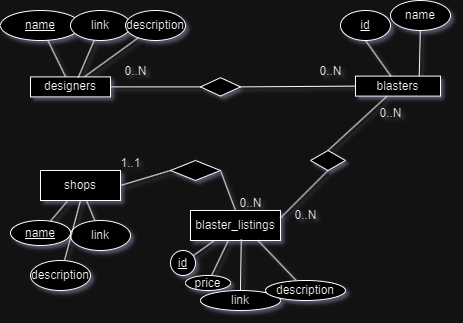

The diagram above was exported from draw.io. Its source (the exported page's mxGraphModel, read from the mxfile embedded in the PNG):
<mxGraphModel dx="662" dy="353" grid="1" gridSize="10" guides="1" tooltips="1" connect="1" arrows="1" fold="1" page="1" pageScale="1" pageWidth="850" pageHeight="1100" math="0" shadow="1">
  <root>
    <mxCell id="0" />
    <mxCell id="1" parent="0" />
    <mxCell id="3hl7cFS-K8GNGfFw6mI9-3" value="" style="rounded=0;orthogonalLoop=1;jettySize=auto;html=1;endArrow=none;endFill=0;" parent="1" source="3hl7cFS-K8GNGfFw6mI9-1" target="3hl7cFS-K8GNGfFw6mI9-2" edge="1">
      <mxGeometry relative="1" as="geometry" />
    </mxCell>
    <mxCell id="7mRlxiWVUr4tO_FYAmdJ-11" value="" style="rounded=0;orthogonalLoop=1;jettySize=auto;html=1;endArrow=none;endFill=0;entryX=0;entryY=0.5;entryDx=0;entryDy=0;" parent="1" source="3hl7cFS-K8GNGfFw6mI9-1" target="7mRlxiWVUr4tO_FYAmdJ-9" edge="1">
      <mxGeometry relative="1" as="geometry" />
    </mxCell>
    <mxCell id="DZtyibXecPL0K3rIrzlG-8" style="rounded=0;orthogonalLoop=1;jettySize=auto;html=1;endArrow=none;endFill=0;" parent="1" source="3hl7cFS-K8GNGfFw6mI9-1" target="DZtyibXecPL0K3rIrzlG-9" edge="1">
      <mxGeometry relative="1" as="geometry">
        <mxPoint x="140" y="70" as="targetPoint" />
      </mxGeometry>
    </mxCell>
    <mxCell id="3hl7cFS-K8GNGfFw6mI9-1" value="designers" style="rounded=0;whiteSpace=wrap;html=1;" parent="1" vertex="1">
      <mxGeometry x="30" y="106.4" width="80" height="20" as="geometry" />
    </mxCell>
    <mxCell id="3hl7cFS-K8GNGfFw6mI9-2" value="&lt;u&gt;name&lt;/u&gt;" style="ellipse;whiteSpace=wrap;html=1;rounded=0;" parent="1" vertex="1">
      <mxGeometry y="40" width="80" height="30" as="geometry" />
    </mxCell>
    <mxCell id="7mRlxiWVUr4tO_FYAmdJ-5" style="rounded=0;orthogonalLoop=1;jettySize=auto;html=1;endArrow=none;endFill=0;entryX=0.596;entryY=0.032;entryDx=0;entryDy=0;entryPerimeter=0;" parent="1" source="7mRlxiWVUr4tO_FYAmdJ-4" target="3hl7cFS-K8GNGfFw6mI9-1" edge="1">
      <mxGeometry relative="1" as="geometry">
        <mxPoint x="149.9999999999999" y="160" as="targetPoint" />
      </mxGeometry>
    </mxCell>
    <mxCell id="7mRlxiWVUr4tO_FYAmdJ-4" value="link" style="ellipse;whiteSpace=wrap;html=1;" parent="1" vertex="1">
      <mxGeometry x="70" y="40" width="60" height="30" as="geometry" />
    </mxCell>
    <mxCell id="LDvFnLhQpbpHu-sAu5eW-1" style="rounded=0;orthogonalLoop=1;jettySize=auto;html=1;exitX=0.75;exitY=0;exitDx=0;exitDy=0;endArrow=none;endFill=0;" parent="1" source="7mRlxiWVUr4tO_FYAmdJ-6" target="LDvFnLhQpbpHu-sAu5eW-2" edge="1">
      <mxGeometry relative="1" as="geometry">
        <mxPoint x="470" y="180" as="targetPoint" />
      </mxGeometry>
    </mxCell>
    <mxCell id="DZtyibXecPL0K3rIrzlG-34" value="" style="rounded=0;orthogonalLoop=1;jettySize=auto;html=1;endArrow=none;endFill=0;entryX=0.5;entryY=0;entryDx=0;entryDy=0;" parent="1" source="7mRlxiWVUr4tO_FYAmdJ-6" target="DZtyibXecPL0K3rIrzlG-33" edge="1">
      <mxGeometry relative="1" as="geometry" />
    </mxCell>
    <mxCell id="7mRlxiWVUr4tO_FYAmdJ-6" value="blasters" style="rounded=0;whiteSpace=wrap;html=1;" parent="1" vertex="1">
      <mxGeometry x="355" y="105.61" width="85" height="20" as="geometry" />
    </mxCell>
    <mxCell id="7mRlxiWVUr4tO_FYAmdJ-8" value="" style="rounded=0;orthogonalLoop=1;jettySize=auto;html=1;endArrow=none;endFill=0;exitX=0.5;exitY=1;exitDx=0;exitDy=0;" parent="1" source="7mRlxiWVUr4tO_FYAmdJ-7" target="7mRlxiWVUr4tO_FYAmdJ-6" edge="1">
      <mxGeometry relative="1" as="geometry">
        <mxPoint x="447.4376695296637" y="190.0033982822016" as="sourcePoint" />
      </mxGeometry>
    </mxCell>
    <mxCell id="7mRlxiWVUr4tO_FYAmdJ-7" value="&lt;u&gt;id&lt;/u&gt;" style="ellipse;whiteSpace=wrap;html=1;" parent="1" vertex="1">
      <mxGeometry x="340" y="40" width="50" height="30" as="geometry" />
    </mxCell>
    <mxCell id="7mRlxiWVUr4tO_FYAmdJ-12" style="rounded=0;orthogonalLoop=1;jettySize=auto;html=1;entryX=0;entryY=0.5;entryDx=0;entryDy=0;endArrow=none;endFill=0;exitX=1;exitY=0.5;exitDx=0;exitDy=0;" parent="1" source="7mRlxiWVUr4tO_FYAmdJ-9" target="7mRlxiWVUr4tO_FYAmdJ-6" edge="1">
      <mxGeometry relative="1" as="geometry" />
    </mxCell>
    <mxCell id="7mRlxiWVUr4tO_FYAmdJ-9" value="" style="rhombus;whiteSpace=wrap;html=1;" parent="1" vertex="1">
      <mxGeometry x="200" y="107.19" width="40" height="18.42" as="geometry" />
    </mxCell>
    <mxCell id="7mRlxiWVUr4tO_FYAmdJ-10" style="edgeStyle=orthogonalEdgeStyle;rounded=0;orthogonalLoop=1;jettySize=auto;html=1;exitX=0.5;exitY=1;exitDx=0;exitDy=0;" parent="1" source="7mRlxiWVUr4tO_FYAmdJ-4" target="7mRlxiWVUr4tO_FYAmdJ-4" edge="1">
      <mxGeometry relative="1" as="geometry" />
    </mxCell>
    <mxCell id="7mRlxiWVUr4tO_FYAmdJ-14" value="0..N" style="text;html=1;align=center;verticalAlign=middle;resizable=0;points=[];autosize=1;strokeColor=none;fillColor=none;" parent="1" vertex="1">
      <mxGeometry x="305" y="85.61" width="50" height="30" as="geometry" />
    </mxCell>
    <mxCell id="7mRlxiWVUr4tO_FYAmdJ-15" value="0..N" style="text;html=1;align=center;verticalAlign=middle;resizable=0;points=[];autosize=1;strokeColor=none;fillColor=none;" parent="1" vertex="1">
      <mxGeometry x="110" y="85.61000000000001" width="50" height="30" as="geometry" />
    </mxCell>
    <mxCell id="LDvFnLhQpbpHu-sAu5eW-2" value="name" style="ellipse;whiteSpace=wrap;html=1;" parent="1" vertex="1">
      <mxGeometry x="390" y="30" width="60" height="30" as="geometry" />
    </mxCell>
    <mxCell id="DZtyibXecPL0K3rIrzlG-5" value="" style="rounded=0;orthogonalLoop=1;jettySize=auto;html=1;endArrow=none;endFill=0;" parent="1" source="DZtyibXecPL0K3rIrzlG-3" target="DZtyibXecPL0K3rIrzlG-4" edge="1">
      <mxGeometry relative="1" as="geometry" />
    </mxCell>
    <mxCell id="DZtyibXecPL0K3rIrzlG-3" value="shops" style="whiteSpace=wrap;html=1;" parent="1" vertex="1">
      <mxGeometry x="40" y="200" width="80" height="30" as="geometry" />
    </mxCell>
    <mxCell id="DZtyibXecPL0K3rIrzlG-4" value="&lt;u&gt;name&lt;/u&gt;" style="ellipse;whiteSpace=wrap;html=1;" parent="1" vertex="1">
      <mxGeometry x="10" y="250" width="60" height="25" as="geometry" />
    </mxCell>
    <mxCell id="DZtyibXecPL0K3rIrzlG-7" style="rounded=0;orthogonalLoop=1;jettySize=auto;html=1;endArrow=none;endFill=0;" parent="1" source="DZtyibXecPL0K3rIrzlG-6" target="DZtyibXecPL0K3rIrzlG-3" edge="1">
      <mxGeometry relative="1" as="geometry" />
    </mxCell>
    <mxCell id="DZtyibXecPL0K3rIrzlG-6" value="link" style="ellipse;whiteSpace=wrap;html=1;" parent="1" vertex="1">
      <mxGeometry x="70" y="250" width="60" height="30" as="geometry" />
    </mxCell>
    <mxCell id="DZtyibXecPL0K3rIrzlG-9" value="description" style="ellipse;whiteSpace=wrap;html=1;" parent="1" vertex="1">
      <mxGeometry x="125" y="40" width="60" height="30" as="geometry" />
    </mxCell>
    <mxCell id="DZtyibXecPL0K3rIrzlG-11" style="rounded=0;orthogonalLoop=1;jettySize=auto;html=1;entryX=0.5;entryY=1;entryDx=0;entryDy=0;endArrow=none;endFill=0;" parent="1" source="DZtyibXecPL0K3rIrzlG-10" target="DZtyibXecPL0K3rIrzlG-3" edge="1">
      <mxGeometry relative="1" as="geometry" />
    </mxCell>
    <mxCell id="DZtyibXecPL0K3rIrzlG-10" value="description" style="ellipse;whiteSpace=wrap;html=1;" parent="1" vertex="1">
      <mxGeometry x="30" y="290" width="60" height="30" as="geometry" />
    </mxCell>
    <mxCell id="DZtyibXecPL0K3rIrzlG-16" value="" style="rounded=0;orthogonalLoop=1;jettySize=auto;html=1;endArrow=none;endFill=0;" parent="1" source="DZtyibXecPL0K3rIrzlG-14" target="DZtyibXecPL0K3rIrzlG-15" edge="1">
      <mxGeometry relative="1" as="geometry" />
    </mxCell>
    <mxCell id="DZtyibXecPL0K3rIrzlG-18" value="" style="rounded=0;orthogonalLoop=1;jettySize=auto;html=1;endArrow=none;endFill=0;" parent="1" source="DZtyibXecPL0K3rIrzlG-14" target="DZtyibXecPL0K3rIrzlG-17" edge="1">
      <mxGeometry relative="1" as="geometry" />
    </mxCell>
    <mxCell id="DZtyibXecPL0K3rIrzlG-14" value="blaster_listings" style="whiteSpace=wrap;html=1;" parent="1" vertex="1">
      <mxGeometry x="190" y="240" width="90" height="30" as="geometry" />
    </mxCell>
    <mxCell id="DZtyibXecPL0K3rIrzlG-15" value="&lt;u&gt;id&lt;/u&gt;" style="ellipse;whiteSpace=wrap;html=1;" parent="1" vertex="1">
      <mxGeometry x="170" y="280" width="25" height="25" as="geometry" />
    </mxCell>
    <mxCell id="DZtyibXecPL0K3rIrzlG-17" value="price" style="ellipse;whiteSpace=wrap;html=1;" parent="1" vertex="1">
      <mxGeometry x="185" y="305" width="45" height="15" as="geometry" />
    </mxCell>
    <mxCell id="DZtyibXecPL0K3rIrzlG-22" style="rounded=0;orthogonalLoop=1;jettySize=auto;html=1;entryX=0.564;entryY=0.963;entryDx=0;entryDy=0;entryPerimeter=0;endArrow=none;endFill=0;" parent="1" source="DZtyibXecPL0K3rIrzlG-21" target="DZtyibXecPL0K3rIrzlG-14" edge="1">
      <mxGeometry relative="1" as="geometry" />
    </mxCell>
    <mxCell id="DZtyibXecPL0K3rIrzlG-21" value="link" style="ellipse;whiteSpace=wrap;html=1;" parent="1" vertex="1">
      <mxGeometry x="200" y="320" width="80" height="20" as="geometry" />
    </mxCell>
    <mxCell id="DZtyibXecPL0K3rIrzlG-24" style="rounded=0;orthogonalLoop=1;jettySize=auto;html=1;entryX=0.75;entryY=1;entryDx=0;entryDy=0;endArrow=none;endFill=0;" parent="1" source="DZtyibXecPL0K3rIrzlG-23" target="DZtyibXecPL0K3rIrzlG-14" edge="1">
      <mxGeometry relative="1" as="geometry" />
    </mxCell>
    <mxCell id="DZtyibXecPL0K3rIrzlG-23" value="description" style="ellipse;whiteSpace=wrap;html=1;" parent="1" vertex="1">
      <mxGeometry x="265" y="310" width="80" height="20" as="geometry" />
    </mxCell>
    <mxCell id="DZtyibXecPL0K3rIrzlG-29" style="rounded=0;orthogonalLoop=1;jettySize=auto;html=1;entryX=1;entryY=0.5;entryDx=0;entryDy=0;endArrow=none;endFill=0;exitX=0;exitY=0.5;exitDx=0;exitDy=0;" parent="1" source="DZtyibXecPL0K3rIrzlG-27" target="DZtyibXecPL0K3rIrzlG-3" edge="1">
      <mxGeometry relative="1" as="geometry" />
    </mxCell>
    <mxCell id="DZtyibXecPL0K3rIrzlG-30" style="rounded=0;orthogonalLoop=1;jettySize=auto;html=1;exitX=1;exitY=0.5;exitDx=0;exitDy=0;entryX=0.5;entryY=0;entryDx=0;entryDy=0;endArrow=none;endFill=0;" parent="1" source="DZtyibXecPL0K3rIrzlG-27" target="DZtyibXecPL0K3rIrzlG-14" edge="1">
      <mxGeometry relative="1" as="geometry" />
    </mxCell>
    <mxCell id="DZtyibXecPL0K3rIrzlG-27" value="" style="rhombus;whiteSpace=wrap;html=1;" parent="1" vertex="1">
      <mxGeometry x="170" y="190" width="50" height="20" as="geometry" />
    </mxCell>
    <mxCell id="DZtyibXecPL0K3rIrzlG-31" value="0..N" style="text;html=1;align=center;verticalAlign=middle;resizable=0;points=[];autosize=1;strokeColor=none;fillColor=none;" parent="1" vertex="1">
      <mxGeometry x="225" y="218" width="50" height="30" as="geometry" />
    </mxCell>
    <mxCell id="DZtyibXecPL0K3rIrzlG-32" value="1..1" style="text;html=1;align=center;verticalAlign=middle;resizable=0;points=[];autosize=1;strokeColor=none;fillColor=none;" parent="1" vertex="1">
      <mxGeometry x="110" y="178" width="40" height="30" as="geometry" />
    </mxCell>
    <mxCell id="3MKL6M3v6x6dqjtd1o5H-1" style="rounded=0;orthogonalLoop=1;jettySize=auto;html=1;entryX=1;entryY=0.25;entryDx=0;entryDy=0;exitX=0.5;exitY=1;exitDx=0;exitDy=0;endArrow=none;endFill=0;" edge="1" parent="1" source="DZtyibXecPL0K3rIrzlG-33" target="DZtyibXecPL0K3rIrzlG-14">
      <mxGeometry relative="1" as="geometry" />
    </mxCell>
    <mxCell id="DZtyibXecPL0K3rIrzlG-33" value="" style="rhombus;whiteSpace=wrap;html=1;rounded=0;" parent="1" vertex="1">
      <mxGeometry x="310" y="180" width="35" height="20" as="geometry" />
    </mxCell>
    <mxCell id="3MKL6M3v6x6dqjtd1o5H-2" value="0..N" style="text;html=1;align=center;verticalAlign=middle;resizable=0;points=[];autosize=1;strokeColor=none;fillColor=none;" vertex="1" parent="1">
      <mxGeometry x="365" y="128" width="50" height="30" as="geometry" />
    </mxCell>
    <mxCell id="3MKL6M3v6x6dqjtd1o5H-3" value="0..N" style="text;html=1;align=center;verticalAlign=middle;resizable=0;points=[];autosize=1;strokeColor=none;fillColor=none;" vertex="1" parent="1">
      <mxGeometry x="280" y="230" width="50" height="30" as="geometry" />
    </mxCell>
  </root>
</mxGraphModel>